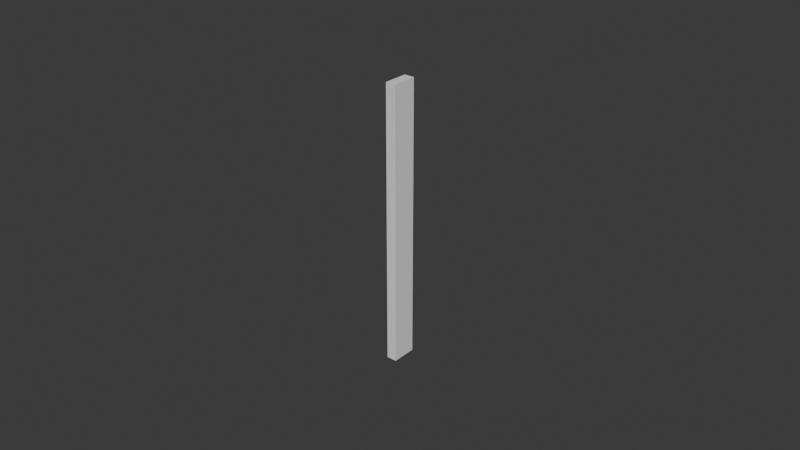 # Source: UCX_TaskBoardMain_014.blend  (saved by Blender 4.0.36; exported with 4.5.12 LTS)
import bpy
from mathutils import Matrix  # noqa: F401  (used for matrix-valued properties, if any)

bpy.ops.wm.read_factory_settings(use_empty=True)
scene = bpy.context.scene
scene.name = 'Scene'

# ---- collections
col_collection = bpy.data.collections.new('Collection'); scene.collection.children.link(col_collection)

# ---- world
world_world = bpy.data.worlds.new('World'); scene.world = world_world
world_world.use_nodes = True; world_world.node_tree.nodes.clear()
_N = world_world.node_tree.nodes; _L = world_world.node_tree.links
n0 = _N.new('ShaderNodeOutputWorld'); n0.name = 'World Output'; n0.location = (300, 300)
n1 = _N.new('ShaderNodeBackground'); n1.name = 'Background'; n1.location = (10, 300)
n1.inputs[0].default_value = (0.05088, 0.05088, 0.05088, 1.0)
_L.new(n1.outputs[0], n0.inputs[0])
n0.is_active_output = True
world_world.color = (0.05088, 0.05088, 0.05088)
world_world.use_sun_shadow = False
world_world.sun_shadow_jitter_overblur = 0.0

# ---- meshes
me_ucx_taskboardmain_014 = bpy.data.meshes.new('UCX_TaskBoardMain_014')
me_ucx_taskboardmain_014.from_pydata([(-0.001651, 0.004, 0.04477), (0.001651, 0.004, 0.04477), (0.001651, 0.004, -0.04477), (-0.001651, 0.004, -0.04477), (0.001651, -0.004, -0.04477), (-0.001651, -0.004, -0.04477), (0.001651, -0.004, 0.04477), (-0.001651, -0.004, 0.04477)], [], [(0, 1, 2), (0, 2, 3), (3, 2, 4), (3, 4, 5), (5, 4, 6), (5, 6, 7), (7, 6, 1), (7, 1, 0), (3, 5, 7), (3, 7, 0), (4, 2, 1), (4, 1, 6)])
me_ucx_taskboardmain_014.update()

# ---- objects
ob_ucx_taskboardmain_014 = bpy.data.objects.new('UCX_TaskBoardMain_014', me_ucx_taskboardmain_014)

# ---- transforms, parenting, visibility, modifiers, constraints
ob_ucx_taskboardmain_014.location = (0.0, 0.0, 0.0)

# ---- collection membership
col_collection.objects.link(ob_ucx_taskboardmain_014)

# ---- scene / render settings (as saved in the file)
scene.frame_start = 1; scene.frame_end = 250; scene.frame_set(1)
scene.render.engine = 'BLENDER_EEVEE_NEXT'
scene.cycles.sampling_pattern = 'TABULATED_SOBOL'
bpy.context.view_layer.update()

# ---- added for rendering (the .blend has no active camera and no usable light): camera, sun
cam_auto = bpy.data.cameras.new('AutoCamera')
cam_auto.lens = 50.0
cam_auto.sensor_width = 36.0
cam_auto.clip_end = 1000.0
ob_auto_camera = bpy.data.objects.new('AutoCamera', cam_auto)
scene.collection.objects.link(ob_auto_camera)
ob_auto_camera.location = (0.185045, -0.222054, 0.148036)
ob_auto_camera.rotation_euler = (1.09748, -7.21219e-08, 0.694738)
scene.camera = ob_auto_camera
light_auto_sun = bpy.data.lights.new('AutoSun', 'SUN')
light_auto_sun.energy = 3.0
light_auto_sun.angle = 0.0523599
ob_auto_sun = bpy.data.objects.new('AutoSun', light_auto_sun)
scene.collection.objects.link(ob_auto_sun)
ob_auto_sun.rotation_euler = (0.872665, 0.174533, 0.523599)
bpy.context.view_layer.update()
